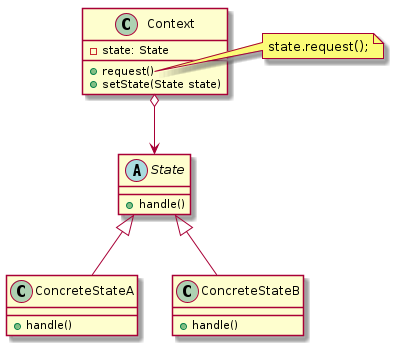

The diagram above was rendered by PlantUML. Its source (embedded in the PNG):
@startuml
class Context {
    - state: State
    + request()
    + setState(State state)
}
note right of Context::"request"
state.request();
end note

Context o--> State
abstract class State {
    + handle()
}

class ConcreteStateA extends State {
    + handle()
}
class ConcreteStateB extends State {
    + handle()
}

@enduml